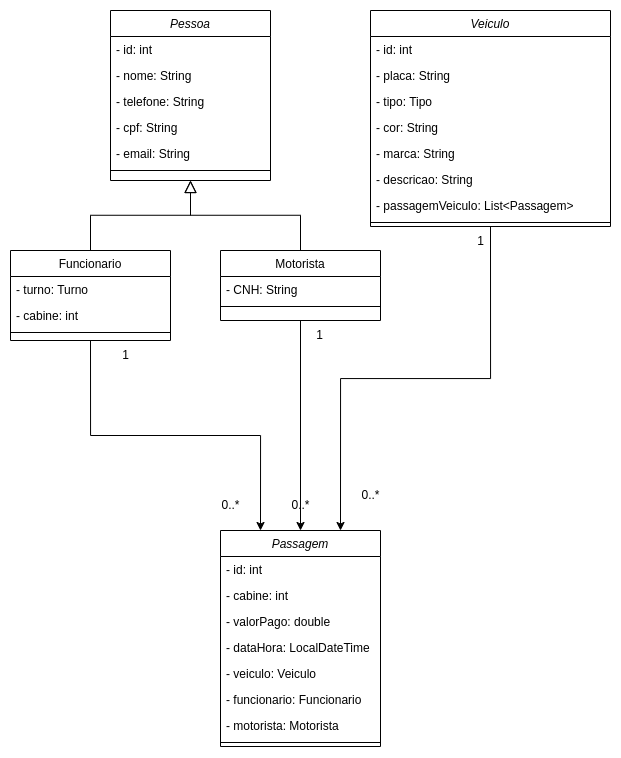

The diagram above was exported from draw.io. Its source (the exported page's mxGraphModel, read from the mxfile embedded in the PNG):
<mxGraphModel dx="2219" dy="927" grid="1" gridSize="10" guides="1" tooltips="1" connect="1" arrows="1" fold="1" page="1" pageScale="1" pageWidth="827" pageHeight="1169" math="0" shadow="0">
  <root>
    <mxCell id="WIyWlLk6GJQsqaUBKTNV-0" />
    <mxCell id="WIyWlLk6GJQsqaUBKTNV-1" parent="WIyWlLk6GJQsqaUBKTNV-0" />
    <mxCell id="zkfFHV4jXpPFQw0GAbJ--0" value="Pessoa" style="swimlane;fontStyle=2;align=center;verticalAlign=top;childLayout=stackLayout;horizontal=1;startSize=26;horizontalStack=0;resizeParent=1;resizeLast=0;collapsible=1;marginBottom=0;rounded=0;shadow=0;strokeWidth=1;" parent="WIyWlLk6GJQsqaUBKTNV-1" vertex="1">
      <mxGeometry x="220" y="120" width="160" height="170" as="geometry">
        <mxRectangle x="230" y="140" width="160" height="26" as="alternateBounds" />
      </mxGeometry>
    </mxCell>
    <mxCell id="zkfFHV4jXpPFQw0GAbJ--1" value="- id: int" style="text;align=left;verticalAlign=top;spacingLeft=4;spacingRight=4;overflow=hidden;rotatable=0;points=[[0,0.5],[1,0.5]];portConstraint=eastwest;" parent="zkfFHV4jXpPFQw0GAbJ--0" vertex="1">
      <mxGeometry y="26" width="160" height="26" as="geometry" />
    </mxCell>
    <mxCell id="zkfFHV4jXpPFQw0GAbJ--2" value="- nome: String" style="text;align=left;verticalAlign=top;spacingLeft=4;spacingRight=4;overflow=hidden;rotatable=0;points=[[0,0.5],[1,0.5]];portConstraint=eastwest;rounded=0;shadow=0;html=0;" parent="zkfFHV4jXpPFQw0GAbJ--0" vertex="1">
      <mxGeometry y="52" width="160" height="26" as="geometry" />
    </mxCell>
    <mxCell id="zkfFHV4jXpPFQw0GAbJ--3" value="- telefone: String" style="text;align=left;verticalAlign=top;spacingLeft=4;spacingRight=4;overflow=hidden;rotatable=0;points=[[0,0.5],[1,0.5]];portConstraint=eastwest;rounded=0;shadow=0;html=0;" parent="zkfFHV4jXpPFQw0GAbJ--0" vertex="1">
      <mxGeometry y="78" width="160" height="26" as="geometry" />
    </mxCell>
    <mxCell id="860gposcauDIO86IDqix-1" value="- cpf: String" style="text;align=left;verticalAlign=top;spacingLeft=4;spacingRight=4;overflow=hidden;rotatable=0;points=[[0,0.5],[1,0.5]];portConstraint=eastwest;rounded=0;shadow=0;html=0;" vertex="1" parent="zkfFHV4jXpPFQw0GAbJ--0">
      <mxGeometry y="104" width="160" height="26" as="geometry" />
    </mxCell>
    <mxCell id="860gposcauDIO86IDqix-3" value="- email: String" style="text;align=left;verticalAlign=top;spacingLeft=4;spacingRight=4;overflow=hidden;rotatable=0;points=[[0,0.5],[1,0.5]];portConstraint=eastwest;rounded=0;shadow=0;html=0;" vertex="1" parent="zkfFHV4jXpPFQw0GAbJ--0">
      <mxGeometry y="130" width="160" height="26" as="geometry" />
    </mxCell>
    <mxCell id="zkfFHV4jXpPFQw0GAbJ--4" value="" style="line;html=1;strokeWidth=1;align=left;verticalAlign=middle;spacingTop=-1;spacingLeft=3;spacingRight=3;rotatable=0;labelPosition=right;points=[];portConstraint=eastwest;" parent="zkfFHV4jXpPFQw0GAbJ--0" vertex="1">
      <mxGeometry y="156" width="160" height="8" as="geometry" />
    </mxCell>
    <mxCell id="860gposcauDIO86IDqix-32" style="edgeStyle=orthogonalEdgeStyle;rounded=0;orthogonalLoop=1;jettySize=auto;html=1;exitX=0.5;exitY=1;exitDx=0;exitDy=0;entryX=0.25;entryY=0;entryDx=0;entryDy=0;" edge="1" parent="WIyWlLk6GJQsqaUBKTNV-1" source="zkfFHV4jXpPFQw0GAbJ--6" target="860gposcauDIO86IDqix-15">
      <mxGeometry relative="1" as="geometry" />
    </mxCell>
    <mxCell id="zkfFHV4jXpPFQw0GAbJ--6" value="Funcionario" style="swimlane;fontStyle=0;align=center;verticalAlign=top;childLayout=stackLayout;horizontal=1;startSize=26;horizontalStack=0;resizeParent=1;resizeLast=0;collapsible=1;marginBottom=0;rounded=0;shadow=0;strokeWidth=1;" parent="WIyWlLk6GJQsqaUBKTNV-1" vertex="1">
      <mxGeometry x="120" y="360" width="160" height="90" as="geometry">
        <mxRectangle x="130" y="380" width="160" height="26" as="alternateBounds" />
      </mxGeometry>
    </mxCell>
    <mxCell id="zkfFHV4jXpPFQw0GAbJ--7" value="- turno: Turno" style="text;align=left;verticalAlign=top;spacingLeft=4;spacingRight=4;overflow=hidden;rotatable=0;points=[[0,0.5],[1,0.5]];portConstraint=eastwest;" parent="zkfFHV4jXpPFQw0GAbJ--6" vertex="1">
      <mxGeometry y="26" width="160" height="26" as="geometry" />
    </mxCell>
    <mxCell id="zkfFHV4jXpPFQw0GAbJ--8" value="- cabine: int" style="text;align=left;verticalAlign=top;spacingLeft=4;spacingRight=4;overflow=hidden;rotatable=0;points=[[0,0.5],[1,0.5]];portConstraint=eastwest;rounded=0;shadow=0;html=0;" parent="zkfFHV4jXpPFQw0GAbJ--6" vertex="1">
      <mxGeometry y="52" width="160" height="26" as="geometry" />
    </mxCell>
    <mxCell id="zkfFHV4jXpPFQw0GAbJ--9" value="" style="line;html=1;strokeWidth=1;align=left;verticalAlign=middle;spacingTop=-1;spacingLeft=3;spacingRight=3;rotatable=0;labelPosition=right;points=[];portConstraint=eastwest;" parent="zkfFHV4jXpPFQw0GAbJ--6" vertex="1">
      <mxGeometry y="78" width="160" height="8" as="geometry" />
    </mxCell>
    <mxCell id="zkfFHV4jXpPFQw0GAbJ--12" value="" style="endArrow=block;endSize=10;endFill=0;shadow=0;strokeWidth=1;rounded=0;curved=0;edgeStyle=elbowEdgeStyle;elbow=vertical;" parent="WIyWlLk6GJQsqaUBKTNV-1" source="zkfFHV4jXpPFQw0GAbJ--6" target="zkfFHV4jXpPFQw0GAbJ--0" edge="1">
      <mxGeometry width="160" relative="1" as="geometry">
        <mxPoint x="200" y="203" as="sourcePoint" />
        <mxPoint x="200" y="203" as="targetPoint" />
      </mxGeometry>
    </mxCell>
    <mxCell id="860gposcauDIO86IDqix-29" style="edgeStyle=orthogonalEdgeStyle;rounded=0;orthogonalLoop=1;jettySize=auto;html=1;exitX=0.5;exitY=1;exitDx=0;exitDy=0;" edge="1" parent="WIyWlLk6GJQsqaUBKTNV-1" source="zkfFHV4jXpPFQw0GAbJ--13" target="860gposcauDIO86IDqix-15">
      <mxGeometry relative="1" as="geometry" />
    </mxCell>
    <mxCell id="zkfFHV4jXpPFQw0GAbJ--13" value="Motorista" style="swimlane;fontStyle=0;align=center;verticalAlign=top;childLayout=stackLayout;horizontal=1;startSize=26;horizontalStack=0;resizeParent=1;resizeLast=0;collapsible=1;marginBottom=0;rounded=0;shadow=0;strokeWidth=1;" parent="WIyWlLk6GJQsqaUBKTNV-1" vertex="1">
      <mxGeometry x="330" y="360" width="160" height="70" as="geometry">
        <mxRectangle x="340" y="380" width="170" height="26" as="alternateBounds" />
      </mxGeometry>
    </mxCell>
    <mxCell id="zkfFHV4jXpPFQw0GAbJ--14" value="- CNH: String" style="text;align=left;verticalAlign=top;spacingLeft=4;spacingRight=4;overflow=hidden;rotatable=0;points=[[0,0.5],[1,0.5]];portConstraint=eastwest;" parent="zkfFHV4jXpPFQw0GAbJ--13" vertex="1">
      <mxGeometry y="26" width="160" height="26" as="geometry" />
    </mxCell>
    <mxCell id="zkfFHV4jXpPFQw0GAbJ--15" value="" style="line;html=1;strokeWidth=1;align=left;verticalAlign=middle;spacingTop=-1;spacingLeft=3;spacingRight=3;rotatable=0;labelPosition=right;points=[];portConstraint=eastwest;" parent="zkfFHV4jXpPFQw0GAbJ--13" vertex="1">
      <mxGeometry y="52" width="160" height="8" as="geometry" />
    </mxCell>
    <mxCell id="zkfFHV4jXpPFQw0GAbJ--16" value="" style="endArrow=block;endSize=10;endFill=0;shadow=0;strokeWidth=1;rounded=0;curved=0;edgeStyle=elbowEdgeStyle;elbow=vertical;" parent="WIyWlLk6GJQsqaUBKTNV-1" source="zkfFHV4jXpPFQw0GAbJ--13" target="zkfFHV4jXpPFQw0GAbJ--0" edge="1">
      <mxGeometry width="160" relative="1" as="geometry">
        <mxPoint x="210" y="373" as="sourcePoint" />
        <mxPoint x="310" y="271" as="targetPoint" />
      </mxGeometry>
    </mxCell>
    <mxCell id="860gposcauDIO86IDqix-28" style="edgeStyle=orthogonalEdgeStyle;rounded=0;orthogonalLoop=1;jettySize=auto;html=1;exitX=0.5;exitY=1;exitDx=0;exitDy=0;entryX=0.75;entryY=0;entryDx=0;entryDy=0;" edge="1" parent="WIyWlLk6GJQsqaUBKTNV-1" source="860gposcauDIO86IDqix-5" target="860gposcauDIO86IDqix-15">
      <mxGeometry relative="1" as="geometry" />
    </mxCell>
    <mxCell id="860gposcauDIO86IDqix-5" value="Veiculo" style="swimlane;fontStyle=2;align=center;verticalAlign=top;childLayout=stackLayout;horizontal=1;startSize=26;horizontalStack=0;resizeParent=1;resizeLast=0;collapsible=1;marginBottom=0;rounded=0;shadow=0;strokeWidth=1;" vertex="1" parent="WIyWlLk6GJQsqaUBKTNV-1">
      <mxGeometry x="480" y="120" width="240" height="216" as="geometry">
        <mxRectangle x="230" y="140" width="160" height="26" as="alternateBounds" />
      </mxGeometry>
    </mxCell>
    <mxCell id="860gposcauDIO86IDqix-6" value="- id: int" style="text;align=left;verticalAlign=top;spacingLeft=4;spacingRight=4;overflow=hidden;rotatable=0;points=[[0,0.5],[1,0.5]];portConstraint=eastwest;" vertex="1" parent="860gposcauDIO86IDqix-5">
      <mxGeometry y="26" width="240" height="26" as="geometry" />
    </mxCell>
    <mxCell id="860gposcauDIO86IDqix-7" value="- placa: String" style="text;align=left;verticalAlign=top;spacingLeft=4;spacingRight=4;overflow=hidden;rotatable=0;points=[[0,0.5],[1,0.5]];portConstraint=eastwest;rounded=0;shadow=0;html=0;" vertex="1" parent="860gposcauDIO86IDqix-5">
      <mxGeometry y="52" width="240" height="26" as="geometry" />
    </mxCell>
    <mxCell id="860gposcauDIO86IDqix-8" value="- tipo: Tipo" style="text;align=left;verticalAlign=top;spacingLeft=4;spacingRight=4;overflow=hidden;rotatable=0;points=[[0,0.5],[1,0.5]];portConstraint=eastwest;rounded=0;shadow=0;html=0;" vertex="1" parent="860gposcauDIO86IDqix-5">
      <mxGeometry y="78" width="240" height="26" as="geometry" />
    </mxCell>
    <mxCell id="860gposcauDIO86IDqix-9" value="- cor: String" style="text;align=left;verticalAlign=top;spacingLeft=4;spacingRight=4;overflow=hidden;rotatable=0;points=[[0,0.5],[1,0.5]];portConstraint=eastwest;rounded=0;shadow=0;html=0;" vertex="1" parent="860gposcauDIO86IDqix-5">
      <mxGeometry y="104" width="240" height="26" as="geometry" />
    </mxCell>
    <mxCell id="860gposcauDIO86IDqix-13" value="- marca: String" style="text;align=left;verticalAlign=top;spacingLeft=4;spacingRight=4;overflow=hidden;rotatable=0;points=[[0,0.5],[1,0.5]];portConstraint=eastwest;rounded=0;shadow=0;html=0;" vertex="1" parent="860gposcauDIO86IDqix-5">
      <mxGeometry y="130" width="240" height="26" as="geometry" />
    </mxCell>
    <mxCell id="860gposcauDIO86IDqix-37" value="- descricao: String" style="text;align=left;verticalAlign=top;spacingLeft=4;spacingRight=4;overflow=hidden;rotatable=0;points=[[0,0.5],[1,0.5]];portConstraint=eastwest;rounded=0;shadow=0;html=0;" vertex="1" parent="860gposcauDIO86IDqix-5">
      <mxGeometry y="156" width="240" height="26" as="geometry" />
    </mxCell>
    <mxCell id="860gposcauDIO86IDqix-10" value="- passagemVeiculo: List&lt;Passagem&gt;" style="text;align=left;verticalAlign=top;spacingLeft=4;spacingRight=4;overflow=hidden;rotatable=0;points=[[0,0.5],[1,0.5]];portConstraint=eastwest;rounded=0;shadow=0;html=0;" vertex="1" parent="860gposcauDIO86IDqix-5">
      <mxGeometry y="182" width="240" height="26" as="geometry" />
    </mxCell>
    <mxCell id="860gposcauDIO86IDqix-11" value="" style="line;html=1;strokeWidth=1;align=left;verticalAlign=middle;spacingTop=-1;spacingLeft=3;spacingRight=3;rotatable=0;labelPosition=right;points=[];portConstraint=eastwest;" vertex="1" parent="860gposcauDIO86IDqix-5">
      <mxGeometry y="208" width="240" height="8" as="geometry" />
    </mxCell>
    <mxCell id="860gposcauDIO86IDqix-15" value="Passagem" style="swimlane;fontStyle=2;align=center;verticalAlign=top;childLayout=stackLayout;horizontal=1;startSize=26;horizontalStack=0;resizeParent=1;resizeLast=0;collapsible=1;marginBottom=0;rounded=0;shadow=0;strokeWidth=1;" vertex="1" parent="WIyWlLk6GJQsqaUBKTNV-1">
      <mxGeometry x="330" y="640" width="160" height="216" as="geometry">
        <mxRectangle x="230" y="140" width="160" height="26" as="alternateBounds" />
      </mxGeometry>
    </mxCell>
    <mxCell id="860gposcauDIO86IDqix-16" value="- id: int" style="text;align=left;verticalAlign=top;spacingLeft=4;spacingRight=4;overflow=hidden;rotatable=0;points=[[0,0.5],[1,0.5]];portConstraint=eastwest;" vertex="1" parent="860gposcauDIO86IDqix-15">
      <mxGeometry y="26" width="160" height="26" as="geometry" />
    </mxCell>
    <mxCell id="860gposcauDIO86IDqix-17" value="- cabine: int" style="text;align=left;verticalAlign=top;spacingLeft=4;spacingRight=4;overflow=hidden;rotatable=0;points=[[0,0.5],[1,0.5]];portConstraint=eastwest;rounded=0;shadow=0;html=0;" vertex="1" parent="860gposcauDIO86IDqix-15">
      <mxGeometry y="52" width="160" height="26" as="geometry" />
    </mxCell>
    <mxCell id="860gposcauDIO86IDqix-18" value="- valorPago: double" style="text;align=left;verticalAlign=top;spacingLeft=4;spacingRight=4;overflow=hidden;rotatable=0;points=[[0,0.5],[1,0.5]];portConstraint=eastwest;rounded=0;shadow=0;html=0;" vertex="1" parent="860gposcauDIO86IDqix-15">
      <mxGeometry y="78" width="160" height="26" as="geometry" />
    </mxCell>
    <mxCell id="860gposcauDIO86IDqix-19" value="- dataHora: LocalDateTime" style="text;align=left;verticalAlign=top;spacingLeft=4;spacingRight=4;overflow=hidden;rotatable=0;points=[[0,0.5],[1,0.5]];portConstraint=eastwest;rounded=0;shadow=0;html=0;" vertex="1" parent="860gposcauDIO86IDqix-15">
      <mxGeometry y="104" width="160" height="26" as="geometry" />
    </mxCell>
    <mxCell id="860gposcauDIO86IDqix-20" value="- veiculo: Veiculo" style="text;align=left;verticalAlign=top;spacingLeft=4;spacingRight=4;overflow=hidden;rotatable=0;points=[[0,0.5],[1,0.5]];portConstraint=eastwest;rounded=0;shadow=0;html=0;" vertex="1" parent="860gposcauDIO86IDqix-15">
      <mxGeometry y="130" width="160" height="26" as="geometry" />
    </mxCell>
    <mxCell id="860gposcauDIO86IDqix-21" value="- funcionario: Funcionario" style="text;align=left;verticalAlign=top;spacingLeft=4;spacingRight=4;overflow=hidden;rotatable=0;points=[[0,0.5],[1,0.5]];portConstraint=eastwest;rounded=0;shadow=0;html=0;" vertex="1" parent="860gposcauDIO86IDqix-15">
      <mxGeometry y="156" width="160" height="26" as="geometry" />
    </mxCell>
    <mxCell id="860gposcauDIO86IDqix-23" value="- motorista: Motorista" style="text;align=left;verticalAlign=top;spacingLeft=4;spacingRight=4;overflow=hidden;rotatable=0;points=[[0,0.5],[1,0.5]];portConstraint=eastwest;rounded=0;shadow=0;html=0;" vertex="1" parent="860gposcauDIO86IDqix-15">
      <mxGeometry y="182" width="160" height="26" as="geometry" />
    </mxCell>
    <mxCell id="860gposcauDIO86IDqix-22" value="" style="line;html=1;strokeWidth=1;align=left;verticalAlign=middle;spacingTop=-1;spacingLeft=3;spacingRight=3;rotatable=0;labelPosition=right;points=[];portConstraint=eastwest;" vertex="1" parent="860gposcauDIO86IDqix-15">
      <mxGeometry y="208" width="160" height="8" as="geometry" />
    </mxCell>
    <mxCell id="860gposcauDIO86IDqix-25" value="0..*" style="text;html=1;align=center;verticalAlign=middle;resizable=0;points=[];autosize=1;strokeColor=none;fillColor=none;" vertex="1" parent="WIyWlLk6GJQsqaUBKTNV-1">
      <mxGeometry x="460" y="590" width="40" height="30" as="geometry" />
    </mxCell>
    <mxCell id="860gposcauDIO86IDqix-30" value="0..*" style="text;html=1;align=center;verticalAlign=middle;resizable=0;points=[];autosize=1;strokeColor=none;fillColor=none;" vertex="1" parent="WIyWlLk6GJQsqaUBKTNV-1">
      <mxGeometry x="390" y="600" width="40" height="30" as="geometry" />
    </mxCell>
    <mxCell id="860gposcauDIO86IDqix-26" value="1" style="text;html=1;align=center;verticalAlign=middle;resizable=0;points=[];autosize=1;strokeColor=none;fillColor=none;" vertex="1" parent="WIyWlLk6GJQsqaUBKTNV-1">
      <mxGeometry x="414" y="430" width="30" height="30" as="geometry" />
    </mxCell>
    <mxCell id="860gposcauDIO86IDqix-33" value="0..*" style="text;html=1;align=center;verticalAlign=middle;resizable=0;points=[];autosize=1;strokeColor=none;fillColor=none;" vertex="1" parent="WIyWlLk6GJQsqaUBKTNV-1">
      <mxGeometry x="320" y="600" width="40" height="30" as="geometry" />
    </mxCell>
    <mxCell id="860gposcauDIO86IDqix-35" value="1" style="text;html=1;align=center;verticalAlign=middle;resizable=0;points=[];autosize=1;strokeColor=none;fillColor=none;" vertex="1" parent="WIyWlLk6GJQsqaUBKTNV-1">
      <mxGeometry x="220" y="450" width="30" height="30" as="geometry" />
    </mxCell>
    <mxCell id="860gposcauDIO86IDqix-36" value="1" style="text;html=1;align=center;verticalAlign=middle;resizable=0;points=[];autosize=1;strokeColor=none;fillColor=none;" vertex="1" parent="WIyWlLk6GJQsqaUBKTNV-1">
      <mxGeometry x="575" y="336" width="30" height="30" as="geometry" />
    </mxCell>
  </root>
</mxGraphModel>